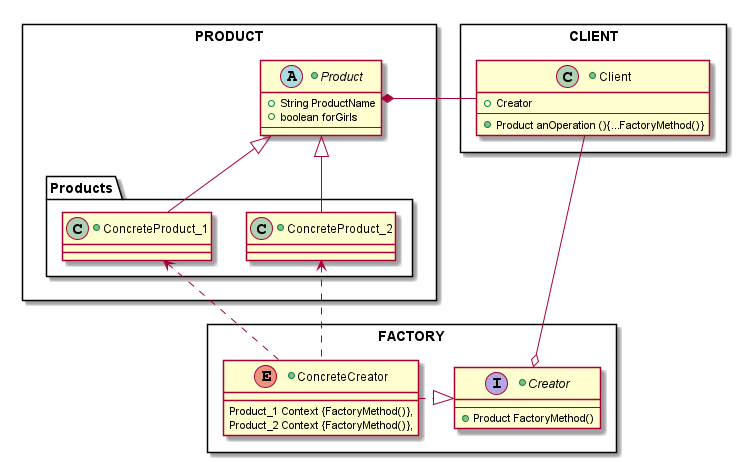

The diagram above was rendered by PlantUML. Its source (embedded in the PNG):
@startuml

package CLIENT <<Rectangle>>{
    +class Client{
            +{field} Creator
        --
            +{method} Product anOperation (){...FactoryMethod()}
    }
}

package PRODUCT <<Rectangle>>{
    +abstract class Product{
            +{field} String ProductName
            +{field} boolean forGirls
        --
    }
    package Products {
        +class ConcreteProduct_1 extends Product{
        }
        +class ConcreteProduct_2 extends Product{
        }
    }
}

package FACTORY <<Rectangle>>{

+interface Creator{
    --
        +{method} Product FactoryMethod()
}

+enum ConcreteCreator {
Product_1 Context {FactoryMethod()},
Product_2 Context {FactoryMethod()},
}

}

Client -up-o Creator
Product *-right- Client
ConcreteCreator ..right..|> Creator
ConcreteCreator .up.> ConcreteProduct_1
ConcreteCreator .up.> ConcreteProduct_2

@enduml